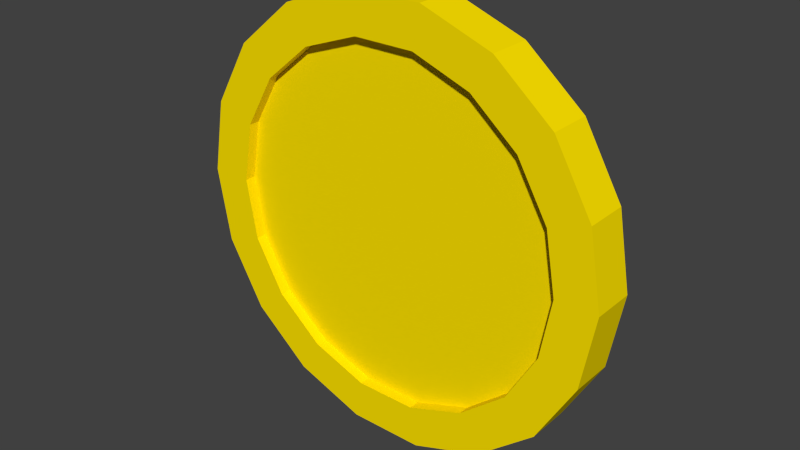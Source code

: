 # Source: Coin.blend  (saved by Blender 2.73.0; exported with 4.5.12 LTS)
import bpy
from mathutils import Matrix  # noqa: F401  (used for matrix-valued properties, if any)

bpy.ops.wm.read_factory_settings(use_empty=True)
scene = bpy.context.scene
scene.name = 'Scene'

# ---- collections
col_collection_1 = bpy.data.collections.new('Collection 1'); scene.collection.children.link(col_collection_1)

# ---- materials (node trees are filled in below, after node groups)
mat_coin = bpy.data.materials.new('Coin')
mat_coin.alpha_threshold = 0.0
mat_coin.use_transparent_shadow = False
mat_coin.diffuse_color = (1.0, 0.7697, 0.0, 1.0)
mat_coin.roughness = 0.5
mat_coin.specular_intensity = 1.0

# ---- material node trees

# ---- world
world_world = bpy.data.worlds.new('World'); scene.world = world_world
world_world.color = (0.05088, 0.05088, 0.05088)
world_world.use_sun_shadow = False
world_world.sun_shadow_jitter_overblur = 0.0
world_world.cycles.sampling_method = 'MANUAL'
world_world.cycles.sample_map_resolution = 256

# ---- meshes
me_cylinder_001 = bpy.data.meshes.new('Cylinder.001')
me_cylinder_001.from_pydata([(1.002, 0.1017, 0.0), (1.002, -0.09833, 1.788e-07), (0.9414, 0.1017, -0.342), (0.9414, -0.09833, -0.342), (0.7677, 0.1017, -0.6428), (0.7677, -0.09833, -0.6428), (0.5017, 0.1017, -0.866), (0.5017, -0.09833, -0.866), (0.1753, 0.1017, -0.9848), (0.1753, -0.09833, -0.9848), (-0.172, 0.1017, -0.9848), (-0.172, -0.09833, -0.9848), (-0.4983, 0.1017, -0.866), (-0.4983, -0.09833, -0.866), (-0.7644, 0.1017, -0.6428), (-0.7644, -0.09833, -0.6428), (-0.938, 0.1017, -0.342), (-0.938, -0.09833, -0.342), (-0.9983, 0.1017, -3.576e-07), (-0.9983, -0.09833, -2.384e-07), (-0.938, 0.1017, 0.342), (-0.938, -0.09833, 0.342), (-0.7644, 0.1017, 0.6428), (-0.7644, -0.09833, 0.6428), (-0.4983, 0.1017, 0.866), (-0.4983, -0.09833, 0.866), (-0.172, 0.1017, 0.9848), (-0.172, -0.09833, 0.9848), (0.1753, 0.1017, 0.9848), (0.1753, -0.09833, 0.9848), (0.5017, 0.1017, 0.866), (0.5017, -0.09833, 0.866), (0.7677, 0.1017, 0.6428), (0.7677, -0.09833, 0.6428), (0.9414, 0.1017, 0.342), (0.9414, -0.09833, 0.342), (0.8117, -0.09833, 1.604e-07), (0.7628, -0.09833, -0.277), (0.6222, -0.09833, -0.5207), (0.4067, -0.09833, -0.7015), (0.1423, -0.09833, -0.7977), (-0.139, -0.09833, -0.7977), (-0.4033, -0.09833, -0.7015), (-0.6188, -0.09833, -0.5207), (-0.7595, -0.09833, -0.277), (-0.8083, -0.09833, -1.776e-07), (-0.7595, -0.09833, 0.277), (-0.6188, -0.09833, 0.5207), (-0.4033, -0.09833, 0.7015), (-0.139, -0.09833, 0.7977), (0.1423, -0.09833, 0.7977), (0.4067, -0.09833, 0.7015), (0.6222, -0.09833, 0.5207), (0.7628, -0.09833, 0.277), (0.8117, -0.04833, 1.597e-07), (0.7628, -0.04833, -0.277), (0.6222, -0.04833, -0.5207), (0.4067, -0.04833, -0.7015), (0.1423, -0.04833, -0.7977), (-0.139, -0.04833, -0.7977), (-0.4033, -0.04833, -0.7015), (-0.6188, -0.04833, -0.5207), (-0.7595, -0.04833, -0.277), (-0.8083, -0.04833, -1.782e-07), (-0.7595, -0.04833, 0.277), (-0.6188, -0.04833, 0.5207), (-0.4033, -0.04833, 0.7015), (-0.139, -0.04833, 0.7977), (0.1423, -0.04833, 0.7977), (0.4067, -0.04833, 0.7015), (0.6222, -0.04833, 0.5207), (0.7628, -0.04833, 0.277), (0.8117, 0.1017, -6.499e-09), (0.7628, 0.1017, -0.277), (0.6222, 0.1017, -0.5207), (0.4067, 0.1017, -0.7015), (0.1423, 0.1017, -0.7977), (-0.139, 0.1017, -0.7977), (-0.4033, 0.1017, -0.7015), (-0.6188, 0.1017, -0.5207), (-0.7595, 0.1017, -0.277), (-0.8083, 0.1017, -2.962e-07), (-0.7595, 0.1017, 0.277), (-0.6188, 0.1017, 0.5207), (-0.4033, 0.1017, 0.7015), (-0.139, 0.1017, 0.7977), (0.1423, 0.1017, 0.7977), (0.4067, 0.1017, 0.7015), (0.6222, 0.1017, 0.5207), (0.7628, 0.1017, 0.277), (0.8117, 0.04167, -6.499e-09), (0.7628, 0.04167, -0.277), (0.6222, 0.04167, -0.5207), (0.4067, 0.04167, -0.7015), (0.1423, 0.04167, -0.7977), (-0.139, 0.04167, -0.7977), (-0.4033, 0.04167, -0.7015), (-0.6188, 0.04167, -0.5207), (-0.7595, 0.04167, -0.277), (-0.8083, 0.04167, -2.962e-07), (-0.7595, 0.04167, 0.277), (-0.6188, 0.04167, 0.5207), (-0.4033, 0.04167, 0.7015), (-0.139, 0.04167, 0.7977), (0.1423, 0.04167, 0.7977), (0.4067, 0.04167, 0.7015), (0.6222, 0.04167, 0.5207), (0.7628, 0.04167, 0.277)], [], [(0, 1, 3, 2), (2, 3, 5, 4), (4, 5, 7, 6), (6, 7, 9, 8), (8, 9, 11, 10), (10, 11, 13, 12), (12, 13, 15, 14), (14, 15, 17, 16), (16, 17, 19, 18), (18, 19, 21, 20), (20, 21, 23, 22), (22, 23, 25, 24), (24, 25, 27, 26), (26, 27, 29, 28), (28, 29, 31, 30), (30, 31, 33, 32), (25, 23, 47, 48), (34, 35, 1, 0), (32, 33, 35, 34), (8, 10, 77, 76), (40, 39, 57, 58), (9, 7, 39, 40), (31, 29, 50, 51), (1, 35, 53, 36), (15, 13, 42, 43), (21, 19, 45, 46), (5, 3, 37, 38), (27, 25, 48, 49), (11, 9, 40, 41), (33, 31, 51, 52), (3, 1, 36, 37), (17, 15, 43, 44), (23, 21, 46, 47), (7, 5, 38, 39), (29, 27, 49, 50), (35, 33, 52, 53), (13, 11, 41, 42), (19, 17, 44, 45), (55, 54, 71, 70, 69, 68, 67, 66, 65, 64, 63, 62, 61, 60, 59, 58, 57, 56), (51, 50, 68, 69), (38, 37, 55, 56), (49, 48, 66, 67), (47, 46, 64, 65), (45, 44, 62, 63), (36, 53, 71, 54), (43, 42, 60, 61), (41, 40, 58, 59), (52, 51, 69, 70), (39, 38, 56, 57), (50, 49, 67, 68), (37, 36, 54, 55), (48, 47, 65, 66), (46, 45, 63, 64), (44, 43, 61, 62), (53, 52, 70, 71), (42, 41, 59, 60), (80, 81, 99, 98), (30, 32, 88, 87), (0, 2, 73, 72), (14, 16, 80, 79), (20, 22, 83, 82), (4, 6, 75, 74), (26, 28, 86, 85), (32, 34, 89, 88), (10, 12, 78, 77), (16, 18, 81, 80), (22, 24, 84, 83), (6, 8, 76, 75), (28, 30, 87, 86), (34, 0, 72, 89), (12, 14, 79, 78), (18, 20, 82, 81), (2, 4, 74, 73), (24, 26, 85, 84), (90, 91, 92, 93, 94, 95, 96, 97, 98, 99, 100, 101, 102, 103, 104, 105, 106, 107), (89, 72, 90, 107), (78, 79, 97, 96), (76, 77, 95, 94), (87, 88, 106, 105), (74, 75, 93, 92), (85, 86, 104, 103), (72, 73, 91, 90), (83, 84, 102, 101), (81, 82, 100, 99), (79, 80, 98, 97), (88, 89, 107, 106), (77, 78, 96, 95), (75, 76, 94, 93), (86, 87, 105, 104), (73, 74, 92, 91), (84, 85, 103, 102), (82, 83, 101, 100)])
_uv = me_cylinder_001.uv_layers.new(name='UVMap')
_uv.uv.foreach_set('vector', [1.0, 0.5, 1.0, 0.5, 0.9698, 0.3264, 0.9698, 0.3264, 0.9698, 0.3264, 0.9698, 0.3264, 0.883, 0.1736, 0.883, 0.1736, 0.883, 0.1736, 0.883, 0.1736, 0.75, 0.06031, 0.75, 0.06031, 0.75, 0.06031, 0.75, 0.06031, 0.5868, 0.0, 0.5868, 0.0, 0.5868, 0.0, 0.5868, 0.0, 0.4132, 0.0, 0.4132, 0.0, 0.4132, 0.0, 0.4132, 0.0, 0.25, 0.06031, 0.25, 0.06031, 0.25, 0.06031, 0.25, 0.06031, 0.117, 0.1736, 0.117, 0.1736, 0.117, 0.1736, 0.117, 0.1736, 0.03015, 0.3264, 0.03015, 0.3264, 0.03015, 0.3264, 0.03015, 0.3264, 1.139e-07, 0.5, 0.0, 0.5, 0.0, 0.5, 1.139e-07, 0.5, 0.03015, 0.6736, 0.03015, 0.6736, 0.03015, 0.6736, 0.03015, 0.6736, 0.117, 0.8264, 0.117, 0.8264, 0.117, 0.8264, 0.117, 0.8264, 0.25, 0.9397, 0.25, 0.9397, 0.25, 0.9397, 0.25, 0.9397, 0.4132, 1.0, 0.4132, 1.0, 0.4132, 1.0, 0.4132, 1.0, 0.5868, 1.0, 0.5868, 1.0, 0.5868, 1.0, 0.5868, 1.0, 0.75, 0.9397, 0.75, 0.9397, 0.75, 0.9397, 0.75, 0.9397, 0.883, 0.8264, 0.883, 0.8264, 0.25, 0.9397, 0.117, 0.8264, 0.1898, 0.7643, 0.2975, 0.8562, 0.9698, 0.6736, 0.9698, 0.6736, 1.0, 0.5, 1.0, 0.5, 0.883, 0.8264, 0.883, 0.8264, 0.9698, 0.6736, 0.9698, 0.6736, 0.5868, 0.0, 0.4132, 0.0, 0.4297, 0.095, 0.5703, 0.095, 0.5703, 0.095, 0.7025, 0.1438, 0.7025, 0.1438, 0.5703, 0.095, 0.5868, 0.0, 0.75, 0.06031, 0.7025, 0.1438, 0.5703, 0.095, 0.75, 0.9397, 0.5868, 1.0, 0.5703, 0.905, 0.7025, 0.8562, 1.0, 0.5, 0.9698, 0.6736, 0.8806, 0.6407, 0.905, 0.5, 0.117, 0.1736, 0.25, 0.06031, 0.2975, 0.1438, 0.1898, 0.2357, 0.03015, 0.6736, 1.139e-07, 0.5, 0.095, 0.5, 0.1194, 0.6407, 0.883, 0.1736, 0.9698, 0.3264, 0.8806, 0.3593, 0.8102, 0.2357, 0.4132, 1.0, 0.25, 0.9397, 0.2975, 0.8562, 0.4297, 0.905, 0.4132, 0.0, 0.5868, 0.0, 0.5703, 0.095, 0.4297, 0.095, 0.883, 0.8264, 0.75, 0.9397, 0.7025, 0.8562, 0.8102, 0.7643, 0.9698, 0.3264, 1.0, 0.5, 0.905, 0.5, 0.8806, 0.3593, 0.03015, 0.3264, 0.117, 0.1736, 0.1898, 0.2357, 0.1194, 0.3593, 0.117, 0.8264, 0.03015, 0.6736, 0.1194, 0.6407, 0.1898, 0.7643, 0.75, 0.06031, 0.883, 0.1736, 0.8102, 0.2357, 0.7025, 0.1438, 0.5868, 1.0, 0.4132, 1.0, 0.4297, 0.905, 0.5703, 0.905, 0.9698, 0.6736, 0.883, 0.8264, 0.8102, 0.7643, 0.8806, 0.6407, 0.25, 0.06031, 0.4132, 0.0, 0.4297, 0.095, 0.2975, 0.1438, 1.139e-07, 0.5, 0.03015, 0.3264, 0.1194, 0.3593, 0.095, 0.5, 0.8806, 0.3593, 0.905, 0.5, 0.8806, 0.6407, 0.8102, 0.7643, 0.7025, 0.8562, 0.5703, 0.905, 0.4297, 0.905, 0.2975, 0.8562, 0.1898, 0.7643, 0.1194, 0.6407, 0.095, 0.5, 0.1194, 0.3593, 0.1898, 0.2357, 0.2975, 0.1438, 0.4297, 0.095, 0.5703, 0.095, 0.7025, 0.1438, 0.8102, 0.2357, 0.7025, 0.8562, 0.5703, 0.905, 0.5703, 0.905, 0.7025, 0.8562, 0.8102, 0.2357, 0.8806, 0.3593, 0.8806, 0.3593, 0.8102, 0.2357, 0.4297, 0.905, 0.2975, 0.8562, 0.2975, 0.8562, 0.4297, 0.905, 0.1898, 0.7643, 0.1194, 0.6407, 0.1194, 0.6407, 0.1898, 0.7643, 0.095, 0.5, 0.1194, 0.3593, 0.1194, 0.3593, 0.095, 0.5, 0.905, 0.5, 0.8806, 0.6407, 0.8806, 0.6407, 0.905, 0.5, 0.1898, 0.2357, 0.2975, 0.1438, 0.2975, 0.1438, 0.1898, 0.2357, 0.4297, 0.095, 0.5703, 0.095, 0.5703, 0.095, 0.4297, 0.095, 0.8102, 0.7643, 0.7025, 0.8562, 0.7025, 0.8562, 0.8102, 0.7643, 0.7025, 0.1438, 0.8102, 0.2357, 0.8102, 0.2357, 0.7025, 0.1438, 0.5703, 0.905, 0.4297, 0.905, 0.4297, 0.905, 0.5703, 0.905, 0.8806, 0.3593, 0.905, 0.5, 0.905, 0.5, 0.8806, 0.3593, 0.2975, 0.8562, 0.1898, 0.7643, 0.1898, 0.7643, 0.2975, 0.8562, 0.1194, 0.6407, 0.095, 0.5, 0.095, 0.5, 0.1194, 0.6407, 0.1194, 0.3593, 0.1898, 0.2357, 0.1898, 0.2357, 0.1194, 0.3593, 0.8806, 0.6407, 0.8102, 0.7643, 0.8102, 0.7643, 0.8806, 0.6407, 0.2975, 0.1438, 0.4297, 0.095, 0.4297, 0.095, 0.2975, 0.1438, 0.1194, 0.3593, 0.095, 0.5, 0.095, 0.5, 0.1194, 0.3593, 0.75, 0.9397, 0.883, 0.8264, 0.8102, 0.7643, 0.7025, 0.8562, 1.0, 0.5, 0.9698, 0.3264, 0.8806, 0.3593, 0.905, 0.5, 0.117, 0.1736, 0.03015, 0.3264, 0.1194, 0.3593, 0.1898, 0.2357, 0.03015, 0.6736, 0.117, 0.8264, 0.1898, 0.7643, 0.1194, 0.6407, 0.883, 0.1736, 0.75, 0.06031, 0.7025, 0.1438, 0.8102, 0.2357, 0.4132, 1.0, 0.5868, 1.0, 0.5703, 0.905, 0.4297, 0.905, 0.883, 0.8264, 0.9698, 0.6736, 0.8806, 0.6407, 0.8102, 0.7643, 0.4132, 0.0, 0.25, 0.06031, 0.2975, 0.1438, 0.4297, 0.095, 0.03015, 0.3264, 0.0, 0.5, 0.095, 0.5, 0.1194, 0.3593, 0.117, 0.8264, 0.25, 0.9397, 0.2975, 0.8562, 0.1898, 0.7643, 0.75, 0.06031, 0.5868, 0.0, 0.5703, 0.095, 0.7025, 0.1438, 0.5868, 1.0, 0.75, 0.9397, 0.7025, 0.8562, 0.5703, 0.905, 0.9698, 0.6736, 1.0, 0.5, 0.905, 0.5, 0.8806, 0.6407, 0.25, 0.06031, 0.117, 0.1736, 0.1898, 0.2357, 0.2975, 0.1438, 0.0, 0.5, 0.03015, 0.6736, 0.1194, 0.6407, 0.095, 0.5, 0.9698, 0.3264, 0.883, 0.1736, 0.8102, 0.2357, 0.8806, 0.3593, 0.25, 0.9397, 0.4132, 1.0, 0.4297, 0.905, 0.2975, 0.8562, 0.905, 0.5, 0.8806, 0.3593, 0.8102, 0.2357, 0.7025, 0.1438, 0.5703, 0.095, 0.4297, 0.095, 0.2975, 0.1438, 0.1898, 0.2357, 0.1194, 0.3593, 0.095, 0.5, 0.1194, 0.6407, 0.1898, 0.7643, 0.2975, 0.8562, 0.4297, 0.905, 0.5703, 0.905, 0.7025, 0.8562, 0.8102, 0.7643, 0.8806, 0.6407, 0.8806, 0.6407, 0.905, 0.5, 0.905, 0.5, 0.8806, 0.6407, 0.2975, 0.1438, 0.1898, 0.2357, 0.1898, 0.2357, 0.2975, 0.1438, 0.5703, 0.095, 0.4297, 0.095, 0.4297, 0.095, 0.5703, 0.095, 0.7025, 0.8562, 0.8102, 0.7643, 0.8102, 0.7643, 0.7025, 0.8562, 0.8102, 0.2357, 0.7025, 0.1438, 0.7025, 0.1438, 0.8102, 0.2357, 0.4297, 0.905, 0.5703, 0.905, 0.5703, 0.905, 0.4297, 0.905, 0.905, 0.5, 0.8806, 0.3593, 0.8806, 0.3593, 0.905, 0.5, 0.1898, 0.7643, 0.2975, 0.8562, 0.2975, 0.8562, 0.1898, 0.7643, 0.095, 0.5, 0.1194, 0.6407, 0.1194, 0.6407, 0.095, 0.5, 0.1898, 0.2357, 0.1194, 0.3593, 0.1194, 0.3593, 0.1898, 0.2357, 0.8102, 0.7643, 0.8806, 0.6407, 0.8806, 0.6407, 0.8102, 0.7643, 0.4297, 0.095, 0.2975, 0.1438, 0.2975, 0.1438, 0.4297, 0.095, 0.7025, 0.1438, 0.5703, 0.095, 0.5703, 0.095, 0.7025, 0.1438, 0.5703, 0.905, 0.7025, 0.8562, 0.7025, 0.8562, 0.5703, 0.905, 0.8806, 0.3593, 0.8102, 0.2357, 0.8102, 0.2357, 0.8806, 0.3593, 0.2975, 0.8562, 0.4297, 0.905, 0.4297, 0.905, 0.2975, 0.8562, 0.1194, 0.6407, 0.1898, 0.7643, 0.1898, 0.7643, 0.1194, 0.6407])
me_cylinder_001.materials.append(mat_coin)
me_cylinder_001.use_remesh_preserve_volume = False
me_cylinder_001.use_remesh_preserve_attributes = False
me_cylinder_001.use_mirror_vertex_groups = False
me_cylinder_001.update()

# ---- objects
ob_coin = bpy.data.objects.new('Coin', me_cylinder_001)

# ---- transforms, parenting, visibility, modifiers, constraints
ob_coin.location = (0.0, 0.0, 0.0)
ob_coin.rotation_euler = (0.0, 0.0, -6.283)
ob_coin.lineart.crease_threshold = 0.0

# ---- collection membership
col_collection_1.objects.link(ob_coin)

# ---- scene / render settings (as saved in the file)
scene.frame_start = 1; scene.frame_end = 40; scene.frame_set(40)
scene.render.engine = 'BLENDER_EEVEE_NEXT'
scene.render.resolution_percentage = 50
scene.render.dither_intensity = 0.0
scene.render.bake_margin = 64
scene.cycles.use_denoising = False
scene.cycles.samples = 10
scene.cycles.sampling_pattern = 'TABULATED_SOBOL'
scene.cycles.light_sampling_threshold = 0.0
scene.cycles.use_adaptive_sampling = False
scene.cycles.use_light_tree = False
scene.cycles.blur_glossy = 0.0
scene.cycles.pixel_filter_type = 'GAUSSIAN'
scene.cycles.sample_clamp_indirect = 0.0
scene.view_settings.view_transform = 'Standard'
bpy.context.view_layer.update()

# ---- added for rendering (the .blend has no active camera and no usable light): camera, sun
cam_auto = bpy.data.cameras.new('AutoCamera')
cam_auto.lens = 50.0
cam_auto.sensor_width = 36.0
cam_auto.clip_end = 1000.0
ob_auto_camera = bpy.data.objects.new('AutoCamera', cam_auto)
scene.collection.objects.link(ob_auto_camera)
ob_auto_camera.location = (2.60538, -3.12279, 2.08297)
ob_auto_camera.rotation_euler = (1.09748, -7.21219e-08, 0.694738)
scene.camera = ob_auto_camera
light_auto_sun = bpy.data.lights.new('AutoSun', 'SUN')
light_auto_sun.energy = 3.0
light_auto_sun.angle = 0.0523599
ob_auto_sun = bpy.data.objects.new('AutoSun', light_auto_sun)
scene.collection.objects.link(ob_auto_sun)
ob_auto_sun.rotation_euler = (0.872665, 0.174533, 0.523599)
bpy.context.view_layer.update()
